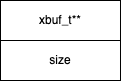

The diagram above was exported from draw.io. Its source (the exported page's mxGraphModel, read from the mxfile embedded in the PNG):
<mxGraphModel dx="1106" dy="860" grid="1" gridSize="10" guides="1" tooltips="1" connect="1" arrows="1" fold="1" page="1" pageScale="1" pageWidth="827" pageHeight="1169" math="0" shadow="0">
  <root>
    <mxCell id="0" />
    <mxCell id="1" parent="0" />
    <mxCell id="f7us1FDflZOoyRiQjRkE-1" value="xbuf_t**" style="rounded=0;whiteSpace=wrap;html=1;" vertex="1" parent="1">
      <mxGeometry x="160" y="160" width="120" height="40" as="geometry" />
    </mxCell>
    <mxCell id="f7us1FDflZOoyRiQjRkE-2" value="size" style="rounded=0;whiteSpace=wrap;html=1;" vertex="1" parent="1">
      <mxGeometry x="160" y="200" width="120" height="40" as="geometry" />
    </mxCell>
  </root>
</mxGraphModel>